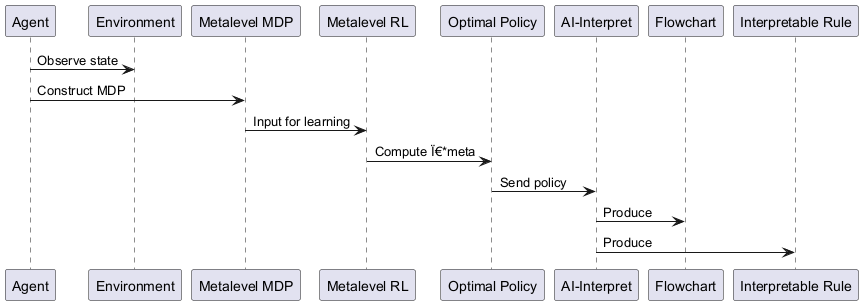

The diagram above was rendered by PlantUML. Its source (embedded in the PNG):
@startuml
participant Agent
participant Environment
participant "Metalevel MDP"
participant "Metalevel RL"
participant "Optimal Policy"
participant "AI-Interpret"
participant Flowchart
participant "Interpretable Rule"

Agent -> Environment : Observe state
Agent -> "Metalevel MDP" : Construct MDP
"Metalevel MDP" -> "Metalevel RL" : Input for learning
"Metalevel RL" -> "Optimal Policy" : Compute Ï€*meta
"Optimal Policy" -> "AI-Interpret" : Send policy
"AI-Interpret" -> Flowchart : Produce
"AI-Interpret" -> "Interpretable Rule" : Produce
@enduml